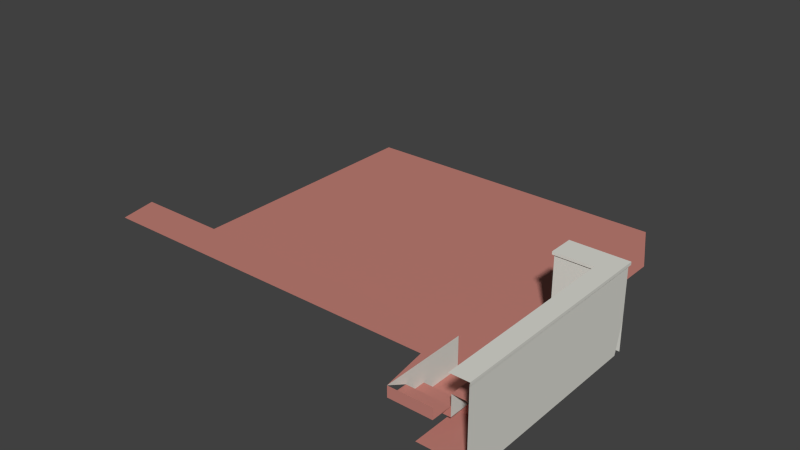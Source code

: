 # Source: sibenik_test.blend  (saved by Blender 2.72.0; exported with 4.5.12 LTS)
import bpy
from mathutils import Matrix  # noqa: F401  (used for matrix-valued properties, if any)

bpy.ops.wm.read_factory_settings(use_empty=True)
scene = bpy.context.scene
scene.name = 'Scene'

# ---- collections
col_collection_1 = bpy.data.collections.new('Collection 1'); scene.collection.children.link(col_collection_1)

# ---- materials (node trees are filled in below, after node groups)
mat_pod = bpy.data.materials.new('pod')
mat_pod.alpha_threshold = 0.0
mat_pod.use_transparent_shadow = False
mat_pod.diffuse_color = (0.7341, 0.7094, 0.6741, 1.0)
mat_pod.specular_color = (0.0, 0.0, 0.0)
mat_pod.roughness = 0.5
mat_pod.specular_intensity = 1.0
mat_kamen_zid = bpy.data.materials.new('kamen_zid')
mat_kamen_zid.alpha_threshold = 0.0
mat_kamen_zid.use_transparent_shadow = False
mat_kamen_zid.diffuse_color = (0.7341, 0.7306, 0.6741, 1.0)
mat_kamen_zid.specular_color = (0.0, 0.0, 0.0)
mat_kamen_zid.roughness = 0.5
mat_kamen_zid.specular_intensity = 1.0
mat_staklo = bpy.data.materials.new('staklo')
mat_staklo.alpha_threshold = 0.0
mat_staklo.use_transparent_shadow = False
mat_staklo.diffuse_color = (0.7843, 0.7843, 0.7843, 1.0)
mat_staklo.specular_color = (0.7843, 0.7843, 0.7843)
mat_staklo.roughness = 0.5
mat_staklo.specular_intensity = 1.0
mat_rozeta = bpy.data.materials.new('rozeta')
mat_rozeta.alpha_threshold = 0.0
mat_rozeta.use_transparent_shadow = False
mat_rozeta.diffuse_color = (0.7341, 0.7306, 0.6741, 1.0)
mat_rozeta.specular_color = (0.0, 0.0, 0.0)
mat_rozeta.roughness = 0.5
mat_rozeta.specular_intensity = 1.0
mat_kamen_zid_parapet = bpy.data.materials.new('kamen_zid_parapet')
mat_kamen_zid_parapet.alpha_threshold = 0.0
mat_kamen_zid_parapet.use_transparent_shadow = False
mat_kamen_zid_parapet.diffuse_color = (0.7341, 0.7306, 0.6741, 1.0)
mat_kamen_zid_parapet.specular_color = (0.0, 0.0, 0.0)
mat_kamen_zid_parapet.roughness = 0.5
mat_kamen_zid_parapet.specular_intensity = 1.0
mat_staklo_plavo = bpy.data.materials.new('staklo_plavo')
mat_staklo_plavo.alpha_threshold = 0.0
mat_staklo_plavo.use_transparent_shadow = False
mat_staklo_plavo.diffuse_color = (0.04118, 0.07255, 0.3922, 1.0)
mat_staklo_plavo.specular_color = (0.8, 0.8, 0.8)
mat_staklo_plavo.roughness = 0.5
mat_stupovi = bpy.data.materials.new('stupovi')
mat_stupovi.alpha_threshold = 0.0
mat_stupovi.use_transparent_shadow = False
mat_stupovi.diffuse_color = (0.7341, 0.7306, 0.6741, 1.0)
mat_stupovi.specular_color = (0.0, 0.0, 0.0)
mat_stupovi.roughness = 0.5
mat_stupovi.specular_intensity = 1.0
mat_kamen_zid_prozor = bpy.data.materials.new('kamen_zid_prozor')
mat_kamen_zid_prozor.alpha_threshold = 0.0
mat_kamen_zid_prozor.use_transparent_shadow = False
mat_kamen_zid_prozor.diffuse_color = (0.7341, 0.7306, 0.6741, 1.0)
mat_kamen_zid_prozor.specular_color = (0.0, 0.0, 0.0)
mat_kamen_zid_prozor.roughness = 0.5
mat_kamen_zid_prozor.specular_intensity = 1.0
mat_zid_vani = bpy.data.materials.new('zid_vani')
mat_zid_vani.alpha_threshold = 0.0
mat_zid_vani.use_transparent_shadow = False
mat_zid_vani.diffuse_color = (0.7341, 0.7306, 0.6741, 1.0)
mat_zid_vani.specular_color = (0.0, 0.0, 0.0)
mat_zid_vani.roughness = 0.5
mat_zid_vani.specular_intensity = 1.0
mat_pod_rub = bpy.data.materials.new('pod_rub')
mat_pod_rub.alpha_threshold = 0.0
mat_pod_rub.use_transparent_shadow = False
mat_pod_rub.diffuse_color = (0.7341, 0.7306, 0.6741, 1.0)
mat_pod_rub.specular_color = (0.0, 0.0, 0.0)
mat_pod_rub.roughness = 0.5
mat_pod_rub.specular_intensity = 1.0
mat_sprljci = bpy.data.materials.new('sprljci')
mat_sprljci.alpha_threshold = 0.0
mat_sprljci.use_transparent_shadow = False
mat_sprljci.diffuse_color = (0.7843, 0.7843, 0.7843, 1.0)
mat_sprljci.specular_color = (0.0, 0.0, 0.0)
mat_sprljci.roughness = 0.5
mat_sprljci.specular_intensity = 1.0
mat_staklo_zuto = bpy.data.materials.new('staklo_zuto')
mat_staklo_zuto.alpha_threshold = 0.0
mat_staklo_zuto.use_transparent_shadow = False
mat_staklo_zuto.diffuse_color = (0.5, 0.4451, 0.003922, 1.0)
mat_staklo_zuto.specular_color = (0.8, 0.8, 0.8)
mat_staklo_zuto.roughness = 0.5
mat_staklo_crveno = bpy.data.materials.new('staklo_crveno')
mat_staklo_crveno.alpha_threshold = 0.0
mat_staklo_crveno.use_transparent_shadow = False
mat_staklo_crveno.diffuse_color = (0.4412, 0.1039, 0.04902, 1.0)
mat_staklo_crveno.specular_color = (0.8824, 0.2078, 0.09804)
mat_staklo_crveno.roughness = 0.5
mat_staklo_crveno.specular_intensity = 1.0
mat_pod_tepih = bpy.data.materials.new('pod_tepih')
mat_pod_tepih.alpha_threshold = 0.0
mat_pod_tepih.use_transparent_shadow = False
mat_pod_tepih.diffuse_color = (0.5463, 0.2196, 0.1839, 1.0)
mat_pod_tepih.specular_color = (0.0, 0.0, 0.0)
mat_pod_tepih.roughness = 0.5
mat_pod_tepih.specular_intensity = 1.0
mat_staklo_zeleno = bpy.data.materials.new('staklo_zeleno')
mat_staklo_zeleno.alpha_threshold = 0.0
mat_staklo_zeleno.use_transparent_shadow = False
mat_staklo_zeleno.diffuse_color = (0.03333, 0.3157, 0.03726, 1.0)
mat_staklo_zeleno.specular_color = (0.8, 0.8, 0.8)
mat_staklo_zeleno.roughness = 0.5

# ---- material node trees

# ---- world
world_world = bpy.data.worlds.new('World'); scene.world = world_world
world_world.color = (0.05088, 0.05088, 0.05088)
world_world.use_sun_shadow = False
world_world.sun_shadow_jitter_overblur = 0.0
world_world.cycles.sampling_method = 'MANUAL'
world_world.cycles.sample_map_resolution = 256

# ---- meshes
me_object__0 = bpy.data.meshes.new('Object__0')
me_object__0.from_pydata([(3.829, -14.16, -3.42), (3.829, -14.16, -0.955), (4.579, -14.16, -0.955), (4.579, -14.16, -3.42), (5.024, -14.16, -2.73), (5.024, -14.16, -2.13), (5.024, -13.73, -2.13), (5.024, -13.88, -3.03), (5.024, -14.02, -3.03), (5.024, -14.02, -2.73), (5.024, -13.73, -3.33), (5.024, -13.88, -3.33), (9.624, -14.16, 2.12), (5.024, -14.16, 2.12), (9.924, -13.88, -2.13), (10.22, -13.73, -2.13), (9.624, -14.02, -2.13), (9.624, -14.16, -2.13), (10.12, -13.73, -2.66), (5.124, -13.73, -2.66), (4.034, -13.04, -3.58), (3.804, -13.04, -3.6), (4.054, -13.0, -3.6), (4.054, -13.04, -3.6), (3.804, -13.0, -3.6), (3.824, -13.04, -3.58), (3.824, -14.16, -1.1), (3.824, -14.16, -0.8), (3.824, -13.73, -0.69), (3.824, -14.16, -1.38), (3.824, -14.16, -1.68), (3.824, -14.16, -1.98), (3.824, -14.16, -0.69), (4.034, -13.04, -1.0), (4.034, -13.73, -1.78), (4.034, -13.04, -1.78), (4.034, -13.73, -1.0), (4.034, -13.73, -2.73), (4.034, -13.04, -2.73), (4.034, -13.73, -3.03), (4.574, -14.16, 1.25), (4.434, -13.88, -3.33), (4.434, -13.73, -3.03), (4.434, -13.88, -3.03), (4.434, -13.73, -3.33), (4.434, -13.73, -2.73), (4.434, -14.02, -2.73), (4.434, -14.02, -3.03), (4.434, -14.16, -1.78), (4.434, -13.73, -1.78), (4.434, -14.16, -2.73), (4.034, -14.16, -1.78), (4.034, -14.16, -1.0), (3.804, -13.0, -0.67), (4.594, -13.0, -1.02), (4.054, -13.0, -1.02), (4.594, -13.0, -0.67), (3.804, -13.04, -0.67), (4.594, -13.04, -0.67), (4.594, -13.04, -1.02), (4.054, -13.04, -1.02), (3.824, -13.04, -0.69), (4.574, -13.04, -0.69), (4.574, -13.04, -1.0), (3.824, -13.73, -3.58), (3.824, -14.16, -2.28), (3.824, -14.16, -3.58), (4.574, -13.73, -0.69), (4.574, -13.73, -1.0), (4.574, -14.16, -0.69), (4.574, -14.16, -1.0)], [], [(2, 0, 1), (2, 3, 0), (4, 5, 6), (7, 8, 9), (9, 4, 6), (9, 6, 10), (7, 9, 10), (6, 5, 17), (6, 17, 16), (14, 15, 6), (16, 14, 6), (26, 27, 28), (29, 26, 28), (30, 29, 28), (31, 30, 28), (33, 34, 35), (33, 36, 34), (43, 42, 45), (45, 46, 43), (43, 46, 47), (48, 46, 49), (49, 46, 45), (50, 46, 48), (48, 34, 51), (48, 49, 34), (51, 36, 52), (51, 34, 36), (53, 54, 55), (53, 56, 54), (53, 22, 24), (53, 55, 22), (57, 24, 21), (57, 53, 24), (58, 53, 57), (58, 56, 53), (59, 56, 58), (59, 54, 56), (60, 54, 59), (60, 55, 54), (23, 55, 60), (61, 21, 25), (61, 57, 21), (62, 57, 61), (62, 58, 57), (63, 58, 62), (63, 59, 58), (33, 59, 63), (33, 60, 59), (20, 60, 33), (28, 64, 31), (31, 64, 65), (64, 66, 65), (61, 64, 28), (61, 25, 64), (63, 67, 68), (63, 62, 67), (68, 33, 63), (68, 36, 33), (28, 62, 61), (28, 67, 62), (34, 38, 35), (34, 37, 38), (67, 32, 69), (67, 28, 32), (69, 68, 67), (69, 70, 68), (52, 68, 70), (52, 36, 68), (51, 70, 48), (51, 52, 70), (48, 70, 5), (70, 13, 5), (70, 40, 13), (4, 48, 5), (4, 50, 48), (12, 5, 13), (12, 17, 5), (42, 37, 45), (42, 39, 37), (45, 34, 49), (45, 37, 34), (19, 10, 6), (18, 6, 15), (18, 19, 6), (11, 44, 41), (11, 10, 44), (41, 7, 11), (41, 43, 7), (8, 43, 47), (8, 7, 43), (9, 47, 46), (9, 8, 47), (4, 46, 50), (4, 9, 46)])
me_object__0.polygons.foreach_set('material_index', [13, 13, 1, 1, 1, 1, 1, 1, 1, 1, 1, 1, 1, 1, 1, 1, 1, 1, 1, 1, 1, 1, 1, 1, 1, 1, 1, 4, 4, 4, 4, 4, 4, 4, 4, 4, 4, 4, 4, 4, 4, 4, 4, 4, 4, 4, 4, 4, 4, 4, 4, 4, 4, 4, 4, 4, 4, 4, 4, 4, 4, 4, 4, 4, 4, 4, 4, 4, 13, 13, 13, 13, 13, 13, 13, 13, 13, 13, 13, 13, 13, 13, 13, 13, 13, 13, 13, 13, 13, 13, 13, 13, 13, 13])
_uv = me_object__0.uv_layers.new(name='UVMap')
_uv.uv.foreach_set('vector', [-0.5782, 1.692, -0.5782, 1.692, -0.5782, 1.692, -0.5782, 1.692, -0.5782, 1.692, -0.5782, 1.692, 1.069, 0.8167, 0.9438, 0.8167, 0.9438, 0.9361, 1.131, 0.8944, 1.131, 0.8556, 1.069, 0.8556, 1.069, 0.8556, 1.069, 0.8167, 0.9438, 0.9361, 1.069, 0.8556, 0.9438, 0.9361, 1.194, 0.9361, 1.131, 0.8944, 1.069, 0.8556, 1.194, 0.9361, -0.03646, 0.9361, -0.03646, 0.8167, 0.9219, 0.8167, -0.03646, 0.9361, 0.9219, 0.8167, 0.9219, 0.8556, 0.9844, 0.8958, 1.047, 0.9361, -0.03646, 0.9361, 0.9219, 0.8556, 0.9844, 0.8958, -0.03646, 0.9361, 0.7292, 0.8167, 0.6667, 0.8167, 0.6438, 0.9361, 0.7875, 0.8167, 0.7292, 0.8167, 0.6438, 0.9361, 0.85, 0.8167, 0.7875, 0.8167, 0.6438, 0.9361, 0.9125, 0.8167, 0.85, 0.8167, 0.6438, 0.9361, 0.7083, 1.128, 0.8708, 0.9361, 0.8708, 1.128, 0.7083, 1.128, 0.7083, 0.9361, 0.8708, 0.9361, 1.131, 0.8944, 1.131, 0.9361, 1.069, 0.9361, 1.069, 0.9361, 1.069, 0.8556, 1.131, 0.8944, 1.131, 0.8944, 1.069, 0.8556, 1.131, 0.8556, 0.8708, 0.8167, 1.069, 0.8556, 0.8708, 0.9361, 0.8708, 0.9361, 1.069, 0.8556, 1.069, 0.9361, 1.069, 0.8167, 1.069, 0.8556, 0.8708, 0.8167, -0.1594, 0.8167, -0.2427, 0.9361, -0.2427, 0.8167, -0.1594, 0.8167, -0.1594, 0.9361, -0.2427, 0.9361, 0.8708, 0.8167, 0.7083, 0.9361, 0.7083, 0.8167, 0.8708, 0.8167, 0.8708, 0.9361, 0.7083, 0.9361, -0.2906, 0.6396, -0.126, 0.7125, -0.2385, 0.7125, -0.2906, 0.6396, -0.126, 0.6396, -0.126, 0.7125, -0.2906, 0.6396, -0.2385, 1.25, -0.2906, 1.25, -0.2906, 0.6396, -0.2385, 0.7125, -0.2385, 1.25, 0.6396, 1.128, 1.25, 1.139, 1.25, 1.128, 0.6396, 1.128, 0.6396, 1.139, 1.25, 1.139, -0.126, 1.128, -0.2906, 1.139, -0.2906, 1.128, -0.126, 1.128, -0.126, 1.139, -0.2906, 1.139, 0.7125, 1.128, 0.6396, 1.139, 0.6396, 1.128, 0.7125, 1.128, 0.7125, 1.139, 0.6396, 1.139, -0.2385, 1.128, -0.126, 1.139, -0.126, 1.128, -0.2385, 1.128, -0.2385, 1.139, -0.126, 1.139, 1.25, 1.128, 0.7125, 1.139, 0.7125, 1.128, -0.2865, 0.6438, -0.2906, 1.25, -0.2865, 1.246, -0.2865, 0.6438, -0.2906, 0.6396, -0.2906, 1.25, -0.1302, 0.6438, -0.2906, 0.6396, -0.2865, 0.6438, -0.1302, 0.6438, -0.126, 0.6396, -0.2906, 0.6396, -0.1302, 0.7083, -0.126, 0.6396, -0.1302, 0.6438, -0.1302, 0.7083, -0.126, 0.7125, -0.126, 0.6396, -0.2427, 0.7083, -0.126, 0.7125, -0.1302, 0.7083, -0.2427, 0.7083, -0.2385, 0.7125, -0.126, 0.7125, -0.2427, 1.246, -0.2385, 0.7125, -0.2427, 0.7083, 0.6438, 0.9361, 1.246, 0.9361, 0.9125, 0.8167, 0.9125, 0.8167, 1.246, 0.9361, 0.975, 0.8167, 1.246, 0.9361, 1.246, 0.8167, 0.975, 0.8167, 0.6438, 1.128, 1.246, 0.9361, 0.6438, 0.9361, 0.6438, 1.128, 1.246, 1.128, 1.246, 0.9361, 0.7083, 1.128, 0.6438, 0.9361, 0.7083, 0.9361, 0.7083, 1.128, 0.6438, 1.128, 0.6438, 0.9361, -0.1302, 0.9361, -0.2427, 1.128, -0.1302, 1.128, -0.1302, 0.9361, -0.2427, 0.9361, -0.2427, 1.128, -0.2865, 0.9361, -0.1302, 1.128, -0.2865, 1.128, -0.2865, 0.9361, -0.1302, 0.9361, -0.1302, 1.128, 0.8708, 0.9361, 1.069, 1.128, 0.8708, 1.128, 0.8708, 0.9361, 1.069, 0.9361, 1.069, 1.128, -0.1302, 0.9361, -0.2865, 0.8167, -0.1302, 0.8167, -0.1302, 0.9361, -0.2865, 0.9361, -0.2865, 0.8167, 0.6438, 0.8167, 0.7083, 0.9361, 0.6438, 0.9361, 0.6438, 0.8167, 0.7083, 0.8167, 0.7083, 0.9361, -0.2427, 0.8167, -0.1302, 0.9361, -0.1302, 0.8167, -0.2427, 0.8167, -0.2427, 0.9361, -0.1302, 0.9361, -0.5782, 1.692, -0.5782, 1.692, -0.5782, 1.692, -0.5782, 1.692, -0.5782, 1.692, -0.5782, 1.692, -0.5782, 1.692, -0.5782, 1.692, -0.5782, 1.692, -0.5782, 1.692, -0.5782, 1.692, -0.5782, 1.692, -0.5782, 1.692, -0.5782, 1.692, -0.5782, 1.692, -0.5782, 1.692, -0.5782, 1.692, -0.5782, 1.692, -0.5782, 1.692, -0.5782, 1.692, -0.5782, 1.692, -0.5782, 1.692, -0.5782, 1.692, -0.5782, 1.692, -0.5782, 1.692, -0.5782, 1.692, -0.5782, 1.692, -0.5782, 1.692, -0.5782, 1.692, -0.5782, 1.692, -0.5782, 1.692, -0.5782, 1.692, -0.5782, 1.692, -0.5782, 1.692, -0.5782, 1.692, -0.5782, 1.692, -0.5782, 1.692, -0.5782, 1.692, -0.5782, 1.692, -0.5782, 1.692, -0.5782, 1.692, -0.5782, 1.692, -0.5782, 1.692, -0.5782, 1.692, -0.5782, 1.692, -0.5782, 1.692, -0.5782, 1.692, -0.5782, 1.692, -0.5782, 1.692, -0.5782, 1.692, -0.5782, 1.692, -0.5782, 1.692, -0.5782, 1.692, -0.5782, 1.692, -0.5782, 1.692, -0.5782, 1.692, -0.5782, 1.692, -0.5782, 1.692, -0.5782, 1.692, -0.5782, 1.692, -0.5782, 1.692, -0.5782, 1.692, -0.5782, 1.692, -0.5782, 1.692, -0.5782, 1.692, -0.5782, 1.692, -0.5782, 1.692, -0.5782, 1.692, -0.5782, 1.692, -0.5782, 1.692, -0.5782, 1.692, -0.5782, 1.692, -0.5782, 1.692, -0.5782, 1.692, -0.5782, 1.692, -0.5782, 1.692, -0.5782, 1.692, -0.5782, 1.692])
me_object__0.materials.append(mat_pod)
me_object__0.materials.append(mat_kamen_zid)
me_object__0.materials.append(mat_staklo)
me_object__0.materials.append(mat_rozeta)
me_object__0.materials.append(mat_kamen_zid_parapet)
me_object__0.materials.append(mat_staklo_plavo)
me_object__0.materials.append(mat_stupovi)
me_object__0.materials.append(mat_kamen_zid_prozor)
me_object__0.materials.append(mat_zid_vani)
me_object__0.materials.append(mat_pod_rub)
me_object__0.materials.append(mat_sprljci)
me_object__0.materials.append(mat_staklo_zuto)
me_object__0.materials.append(mat_staklo_crveno)
me_object__0.materials.append(mat_pod_tepih)
me_object__0.materials.append(mat_staklo_zeleno)
me_object__0.use_remesh_preserve_volume = False
me_object__0.use_remesh_preserve_attributes = False
me_object__0.use_mirror_vertex_groups = False
me_object__0.update()

# ---- objects
ob_object__0 = bpy.data.objects.new('Object__0', me_object__0)

# ---- transforms, parenting, visibility, modifiers, constraints
ob_object__0.location = (9.255, 0.0, 28.35)
ob_object__0.rotation_euler = (1.571, -0.0, 3.142)
ob_object__0.scale = (2.74, 2.74, 2.74)
ob_object__0.lineart.crease_threshold = 0.0

# ---- collection membership
col_collection_1.objects.link(ob_object__0)

# ---- scene / render settings (as saved in the file)
scene.frame_start = 1; scene.frame_end = 250; scene.frame_set(1)
scene.render.engine = 'BLENDER_EEVEE_NEXT'
scene.render.resolution_percentage = 50
scene.render.dither_intensity = 0.0
scene.cycles.use_denoising = False
scene.cycles.samples = 10
scene.cycles.sampling_pattern = 'TABULATED_SOBOL'
scene.cycles.light_sampling_threshold = 0.0
scene.cycles.use_adaptive_sampling = False
scene.cycles.use_light_tree = False
scene.cycles.blur_glossy = 0.0
scene.cycles.pixel_filter_type = 'GAUSSIAN'
scene.cycles.sample_clamp_indirect = 0.0
scene.view_settings.view_transform = 'Standard'
bpy.context.view_layer.update()

# ---- added for rendering (the .blend has no active camera and no usable light): camera, sun
cam_auto = bpy.data.cameras.new('AutoCamera')
cam_auto.lens = 50.0
cam_auto.sensor_width = 36.0
cam_auto.clip_end = 1000.0
ob_auto_camera = bpy.data.objects.new('AutoCamera', cam_auto)
scene.collection.objects.link(ob_auto_camera)
ob_auto_camera.location = (12.0325, -28.4224, 8.73783)
ob_auto_camera.rotation_euler = (1.09748, -7.21219e-08, 0.694738)
scene.camera = ob_auto_camera
light_auto_sun = bpy.data.lights.new('AutoSun', 'SUN')
light_auto_sun.energy = 3.0
light_auto_sun.angle = 0.0523599
ob_auto_sun = bpy.data.objects.new('AutoSun', light_auto_sun)
scene.collection.objects.link(ob_auto_sun)
ob_auto_sun.rotation_euler = (0.872665, 0.174533, 0.523599)
bpy.context.view_layer.update()
